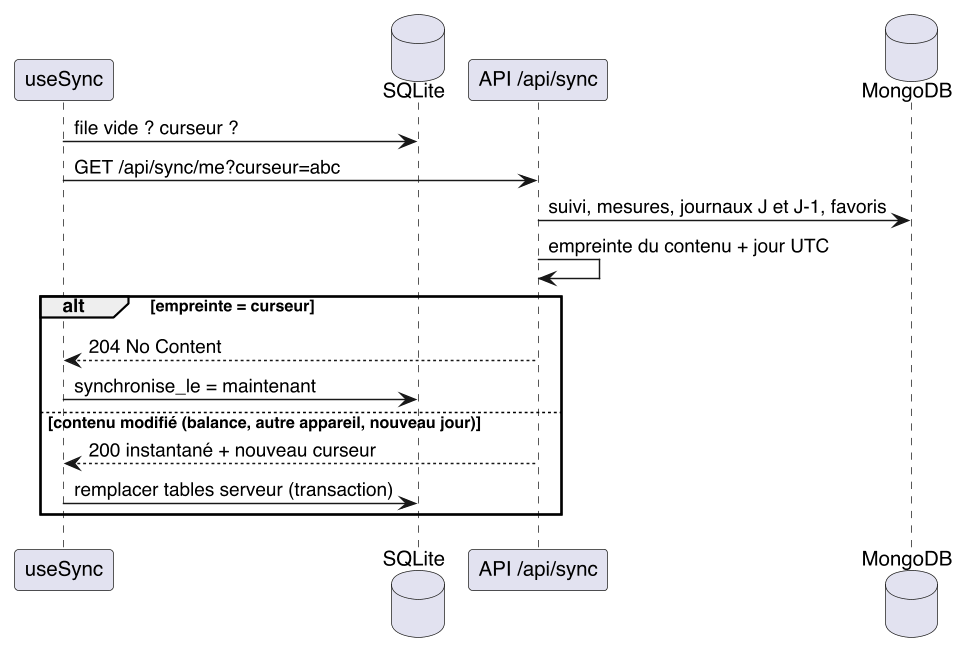

The diagram above was rendered by PlantUML. Its source (embedded in the PNG):
@startuml
skinparam dpi 140
skinparam defaultFontName Helvetica
skinparam shadowing false
participant "useSync" as Sync
database "SQLite" as DB
participant "API /api/sync" as API
database MongoDB

Sync -> DB : file vide ? curseur ?
Sync -> API : GET /api/sync/me?curseur=abc
API -> MongoDB : suivi, mesures, journaux J et J-1, favoris
API -> API : empreinte du contenu + jour UTC
alt empreinte = curseur
  API --> Sync : 204 No Content
  Sync -> DB : synchronise_le = maintenant
else contenu modifié (balance, autre appareil, nouveau jour)
  API --> Sync : 200 instantané + nouveau curseur
  Sync -> DB : remplacer tables serveur (transaction)
end
@enduml